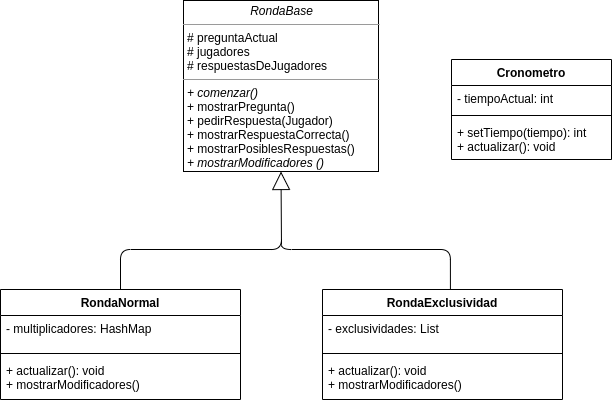

The diagram above was exported from draw.io. Its source (the exported page's mxGraphModel, read from the mxfile embedded in the PNG):
<mxGraphModel dx="281" dy="440" grid="1" gridSize="10" guides="1" tooltips="1" connect="1" arrows="1" fold="1" page="1" pageScale="1" pageWidth="827" pageHeight="1169" math="0" shadow="0">
  <root>
    <mxCell id="0" />
    <mxCell id="1" parent="0" />
    <mxCell id="mvLaZV84yq1SgZF_aEX4-1" value="&lt;p style=&quot;margin: 0px ; margin-top: 4px ; text-align: center&quot;&gt;&lt;i&gt;RondaBase&lt;/i&gt;&lt;/p&gt;&lt;hr size=&quot;1&quot;&gt;&lt;p style=&quot;margin: 0px ; margin-left: 4px&quot;&gt;# preguntaActual&lt;/p&gt;&lt;p style=&quot;margin: 0px ; margin-left: 4px&quot;&gt;# jugadores&lt;/p&gt;&lt;p style=&quot;margin: 0px ; margin-left: 4px&quot;&gt;# respuestasDeJugadores&lt;/p&gt;&lt;hr size=&quot;1&quot;&gt;&lt;p style=&quot;margin: 0px ; margin-left: 4px&quot;&gt;&lt;i&gt;+ comenzar()&lt;/i&gt;&lt;br&gt;&lt;/p&gt;&lt;p style=&quot;margin: 0px ; margin-left: 4px&quot;&gt;+ mostrarPregunta()&lt;/p&gt;&lt;p style=&quot;margin: 0px ; margin-left: 4px&quot;&gt;+ pedirRespuesta(Jugador)&lt;/p&gt;&lt;p style=&quot;margin: 0px ; margin-left: 4px&quot;&gt;+ mostrarRespuestaCorrecta()&lt;/p&gt;&lt;p style=&quot;margin: 0px ; margin-left: 4px&quot;&gt;+ mostrarPosiblesRespuestas()&lt;/p&gt;&lt;p style=&quot;margin: 0px ; margin-left: 4px&quot;&gt;&lt;i&gt;+ mostrarModificadores ()&lt;/i&gt;&lt;/p&gt;" style="verticalAlign=top;align=left;overflow=fill;fontSize=12;fontFamily=Helvetica;html=1;" parent="1" vertex="1">
      <mxGeometry x="1102" y="111" width="195" height="171" as="geometry" />
    </mxCell>
    <mxCell id="mvLaZV84yq1SgZF_aEX4-8" value="RondaNormal" style="swimlane;fontStyle=1;align=center;verticalAlign=top;childLayout=stackLayout;horizontal=1;startSize=26;horizontalStack=0;resizeParent=1;resizeParentMax=0;resizeLast=0;collapsible=1;marginBottom=0;" parent="1" vertex="1">
      <mxGeometry x="919" y="400" width="240" height="110" as="geometry" />
    </mxCell>
    <mxCell id="mvLaZV84yq1SgZF_aEX4-9" value="- multiplicadores: HashMap" style="text;strokeColor=none;fillColor=none;align=left;verticalAlign=top;spacingLeft=4;spacingRight=4;overflow=hidden;rotatable=0;points=[[0,0.5],[1,0.5]];portConstraint=eastwest;" parent="mvLaZV84yq1SgZF_aEX4-8" vertex="1">
      <mxGeometry y="26" width="240" height="34" as="geometry" />
    </mxCell>
    <mxCell id="mvLaZV84yq1SgZF_aEX4-10" value="" style="line;strokeWidth=1;fillColor=none;align=left;verticalAlign=middle;spacingTop=-1;spacingLeft=3;spacingRight=3;rotatable=0;labelPosition=right;points=[];portConstraint=eastwest;" parent="mvLaZV84yq1SgZF_aEX4-8" vertex="1">
      <mxGeometry y="60" width="240" height="8" as="geometry" />
    </mxCell>
    <mxCell id="mvLaZV84yq1SgZF_aEX4-11" value="+ actualizar(): void&#10;+ mostrarModificadores()" style="text;strokeColor=none;fillColor=none;align=left;verticalAlign=top;spacingLeft=4;spacingRight=4;overflow=hidden;rotatable=0;points=[[0,0.5],[1,0.5]];portConstraint=eastwest;" parent="mvLaZV84yq1SgZF_aEX4-8" vertex="1">
      <mxGeometry y="68" width="240" height="42" as="geometry" />
    </mxCell>
    <mxCell id="mvLaZV84yq1SgZF_aEX4-4" value="RondaExclusividad" style="swimlane;fontStyle=1;align=center;verticalAlign=top;childLayout=stackLayout;horizontal=1;startSize=26;horizontalStack=0;resizeParent=1;resizeParentMax=0;resizeLast=0;collapsible=1;marginBottom=0;" parent="1" vertex="1">
      <mxGeometry x="1241" y="400" width="240" height="110" as="geometry" />
    </mxCell>
    <mxCell id="mvLaZV84yq1SgZF_aEX4-5" value="- exclusividades: List" style="text;strokeColor=none;fillColor=none;align=left;verticalAlign=top;spacingLeft=4;spacingRight=4;overflow=hidden;rotatable=0;points=[[0,0.5],[1,0.5]];portConstraint=eastwest;" parent="mvLaZV84yq1SgZF_aEX4-4" vertex="1">
      <mxGeometry y="26" width="240" height="34" as="geometry" />
    </mxCell>
    <mxCell id="mvLaZV84yq1SgZF_aEX4-6" value="" style="line;strokeWidth=1;fillColor=none;align=left;verticalAlign=middle;spacingTop=-1;spacingLeft=3;spacingRight=3;rotatable=0;labelPosition=right;points=[];portConstraint=eastwest;" parent="mvLaZV84yq1SgZF_aEX4-4" vertex="1">
      <mxGeometry y="60" width="240" height="8" as="geometry" />
    </mxCell>
    <mxCell id="mvLaZV84yq1SgZF_aEX4-7" value="+ actualizar(): void&#10;+ mostrarModificadores()" style="text;strokeColor=none;fillColor=none;align=left;verticalAlign=top;spacingLeft=4;spacingRight=4;overflow=hidden;rotatable=0;points=[[0,0.5],[1,0.5]];portConstraint=eastwest;" parent="mvLaZV84yq1SgZF_aEX4-4" vertex="1">
      <mxGeometry y="68" width="240" height="42" as="geometry" />
    </mxCell>
    <mxCell id="mvLaZV84yq1SgZF_aEX4-12" value="Cronometro" style="swimlane;fontStyle=1;align=center;verticalAlign=top;childLayout=stackLayout;horizontal=1;startSize=26;horizontalStack=0;resizeParent=1;resizeParentMax=0;resizeLast=0;collapsible=1;marginBottom=0;" parent="1" vertex="1">
      <mxGeometry x="1370" y="170" width="160" height="100" as="geometry" />
    </mxCell>
    <mxCell id="mvLaZV84yq1SgZF_aEX4-13" value="- tiempoActual: int" style="text;strokeColor=none;fillColor=none;align=left;verticalAlign=top;spacingLeft=4;spacingRight=4;overflow=hidden;rotatable=0;points=[[0,0.5],[1,0.5]];portConstraint=eastwest;" parent="mvLaZV84yq1SgZF_aEX4-12" vertex="1">
      <mxGeometry y="26" width="160" height="26" as="geometry" />
    </mxCell>
    <mxCell id="mvLaZV84yq1SgZF_aEX4-14" value="" style="line;strokeWidth=1;fillColor=none;align=left;verticalAlign=middle;spacingTop=-1;spacingLeft=3;spacingRight=3;rotatable=0;labelPosition=right;points=[];portConstraint=eastwest;" parent="mvLaZV84yq1SgZF_aEX4-12" vertex="1">
      <mxGeometry y="52" width="160" height="8" as="geometry" />
    </mxCell>
    <mxCell id="mvLaZV84yq1SgZF_aEX4-15" value="+ setTiempo(tiempo): int&#10;+ actualizar(): void" style="text;strokeColor=none;fillColor=none;align=left;verticalAlign=top;spacingLeft=4;spacingRight=4;overflow=hidden;rotatable=0;points=[[0,0.5],[1,0.5]];portConstraint=eastwest;" parent="mvLaZV84yq1SgZF_aEX4-12" vertex="1">
      <mxGeometry y="60" width="160" height="40" as="geometry" />
    </mxCell>
    <mxCell id="dYEjEkwpO7WgLBNVDzsB-1" value="" style="endArrow=block;endSize=16;endFill=0;html=1;entryX=0.5;entryY=1;entryDx=0;entryDy=0;exitX=0.5;exitY=0;exitDx=0;exitDy=0;" parent="1" source="mvLaZV84yq1SgZF_aEX4-8" target="mvLaZV84yq1SgZF_aEX4-1" edge="1">
      <mxGeometry width="160" relative="1" as="geometry">
        <mxPoint x="1030" y="340" as="sourcePoint" />
        <mxPoint x="1190" y="340" as="targetPoint" />
        <Array as="points">
          <mxPoint x="1039" y="360" />
          <mxPoint x="1200" y="360" />
        </Array>
      </mxGeometry>
    </mxCell>
    <mxCell id="dYEjEkwpO7WgLBNVDzsB-2" value="" style="endArrow=none;html=1;edgeStyle=orthogonalEdgeStyle;entryX=0.533;entryY=0;entryDx=0;entryDy=0;entryPerimeter=0;" parent="1" target="mvLaZV84yq1SgZF_aEX4-4" edge="1">
      <mxGeometry relative="1" as="geometry">
        <mxPoint x="1200" y="350" as="sourcePoint" />
        <mxPoint x="1360" y="350" as="targetPoint" />
        <Array as="points">
          <mxPoint x="1200" y="360" />
          <mxPoint x="1369" y="360" />
        </Array>
      </mxGeometry>
    </mxCell>
  </root>
</mxGraphModel>